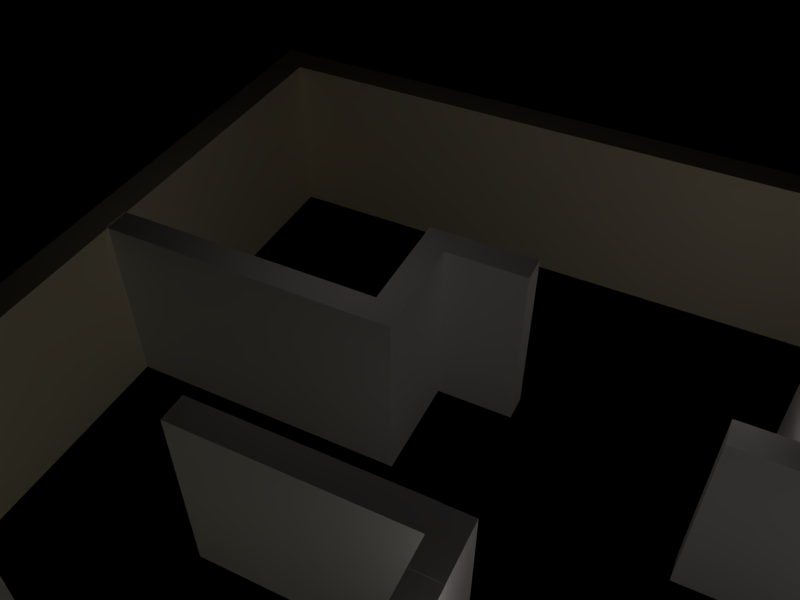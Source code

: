 # Source: boxes.blend  (saved by Blender 2.72.0; exported with 4.5.12 LTS)
import bpy
from mathutils import Matrix  # noqa: F401  (used for matrix-valued properties, if any)

bpy.ops.wm.read_factory_settings(use_empty=True)
scene = bpy.context.scene
scene.name = 'Scene'

# ---- collections
col_collection_2 = bpy.data.collections.new('Collection 2'); scene.collection.children.link(col_collection_2)

# ---- materials (node trees are filled in below, after node groups)
mat_interlocktilesmat_004 = bpy.data.materials.new('InterlockTilesMat.004')
mat_interlocktilesmat_004.alpha_threshold = 0.0
mat_interlocktilesmat_004.use_transparent_shadow = False
mat_interlocktilesmat_004.diffuse_color = (1.0, 0.9163, 0.6905, 1.0)
mat_interlocktilesmat_004.roughness = 0.5
mat_interlocktilesmat_004.specular_intensity = 0.2
mat_interlocktilesmat_004.line_color = (0.0, 0.0, 0.0, 1.0)
mat_interlocktilesmat_003 = bpy.data.materials.new('InterlockTilesMat.003')
mat_interlocktilesmat_003.alpha_threshold = 0.0
mat_interlocktilesmat_003.use_transparent_shadow = False
mat_interlocktilesmat_003.diffuse_color = (0.0, 0.0, 0.0, 1.0)
mat_interlocktilesmat_003.roughness = 0.5
mat_interlocktilesmat_003.specular_intensity = 0.2
mat_interlocktilesmat_003.line_color = (0.0, 0.0, 0.0, 1.0)

# ---- material node trees

# ---- cameras
cam_camera_001 = bpy.data.cameras.new('Camera.001')
cam_camera_001.clip_end = 100.0
cam_camera_001.lens = 35.0
cam_camera_001.sensor_width = 32.0
cam_camera_001.sensor_height = 18.0
cam_camera_001.display_size = 2.0
cam_camera_001.dof.focus_distance = 0.0
cam_camera_001.dof.aperture_fstop = 128.0

# ---- lights
light_lamp_001 = bpy.data.lights.new('Lamp.001', 'SPOT')
light_lamp_001.transmission_factor = 0.0
light_lamp_001.energy = 100.0
light_lamp_001.shadow_buffer_clip_start = 0.5
light_lamp_001.shadow_soft_size = 1.0
light_lamp_001.shadow_maximum_resolution = 0.006
light_lamp_001.use_absolute_resolution = True
light_lamp_001.use_square = True
light_lamp_001.spot_size = 1.396
light_lamp_001.cycles.use_multiple_importance_sampling = False
light_lamp = bpy.data.lights.new('Lamp', 'POINT')
light_lamp.color = (1.0, 1.0, 0.7758)
light_lamp.transmission_factor = 0.0
light_lamp.use_shadow = False
light_lamp.energy = 100.0
light_lamp.shadow_buffer_clip_start = 0.5
light_lamp.shadow_soft_size = 1.0
light_lamp.shadow_maximum_resolution = 0.006
light_lamp.use_absolute_resolution = True
light_lamp.cycles.use_multiple_importance_sampling = False
light_spot = bpy.data.lights.new('Spot', 'POINT')
light_spot.color = (1.0, 0.9167, 0.8691)
light_spot.transmission_factor = 0.0
light_spot.cutoff_distance = 30.0
light_spot.use_shadow = False
light_spot.energy = 100.0
light_spot.shadow_buffer_clip_start = 1.001
light_spot.shadow_soft_size = 1.0
light_spot.shadow_maximum_resolution = 0.006
light_spot.use_absolute_resolution = True
light_spot.cycles.use_multiple_importance_sampling = False
light_spot_001 = bpy.data.lights.new('Spot.001', 'POINT')
light_spot_001.color = (1.0, 0.9167, 0.8691)
light_spot_001.transmission_factor = 0.0
light_spot_001.cutoff_distance = 30.0
light_spot_001.use_shadow = False
light_spot_001.energy = 100.0
light_spot_001.shadow_buffer_clip_start = 1.001
light_spot_001.shadow_soft_size = 1.0
light_spot_001.shadow_maximum_resolution = 0.006
light_spot_001.use_absolute_resolution = True
light_spot_001.cycles.use_multiple_importance_sampling = False
light_spot_002 = bpy.data.lights.new('Spot.002', 'POINT')
light_spot_002.color = (1.0, 0.9167, 0.8691)
light_spot_002.transmission_factor = 0.0
light_spot_002.cutoff_distance = 30.0
light_spot_002.use_shadow = False
light_spot_002.energy = 100.0
light_spot_002.shadow_buffer_clip_start = 1.001
light_spot_002.shadow_soft_size = 1.0
light_spot_002.shadow_maximum_resolution = 0.006
light_spot_002.use_absolute_resolution = True
light_spot_002.cycles.use_multiple_importance_sampling = False
light_spot_003 = bpy.data.lights.new('Spot.003', 'POINT')
light_spot_003.color = (1.0, 0.9167, 0.8691)
light_spot_003.transmission_factor = 0.0
light_spot_003.cutoff_distance = 30.0
light_spot_003.use_shadow = False
light_spot_003.energy = 100.0
light_spot_003.shadow_buffer_clip_start = 1.001
light_spot_003.shadow_soft_size = 1.0
light_spot_003.shadow_maximum_resolution = 0.006
light_spot_003.use_absolute_resolution = True
light_spot_003.cycles.use_multiple_importance_sampling = False
light_lamp_002 = bpy.data.lights.new('Lamp.002', 'POINT')
light_lamp_002.color = (1.0, 1.0, 0.7758)
light_lamp_002.transmission_factor = 0.0
light_lamp_002.use_shadow = False
light_lamp_002.energy = 100.0
light_lamp_002.shadow_buffer_clip_start = 0.5
light_lamp_002.shadow_soft_size = 1.0
light_lamp_002.shadow_maximum_resolution = 0.006
light_lamp_002.use_absolute_resolution = True
light_lamp_002.cycles.use_multiple_importance_sampling = False
light_lamp_003 = bpy.data.lights.new('Lamp.003', 'POINT')
light_lamp_003.color = (1.0, 1.0, 0.7758)
light_lamp_003.transmission_factor = 0.0
light_lamp_003.use_shadow = False
light_lamp_003.energy = 100.0
light_lamp_003.shadow_buffer_clip_start = 0.5
light_lamp_003.shadow_soft_size = 1.0
light_lamp_003.shadow_maximum_resolution = 0.006
light_lamp_003.use_absolute_resolution = True
light_lamp_003.cycles.use_multiple_importance_sampling = False
light_spot_004 = bpy.data.lights.new('Spot.004', 'POINT')
light_spot_004.color = (1.0, 0.9167, 0.8691)
light_spot_004.transmission_factor = 0.0
light_spot_004.cutoff_distance = 30.0
light_spot_004.use_shadow = False
light_spot_004.energy = 100.0
light_spot_004.shadow_buffer_clip_start = 1.001
light_spot_004.shadow_soft_size = 1.0
light_spot_004.shadow_maximum_resolution = 0.006
light_spot_004.use_absolute_resolution = True
light_spot_004.cycles.use_multiple_importance_sampling = False

# ---- meshes
me_plane = bpy.data.meshes.new('Plane')
me_plane.from_pydata([(-1.0, -1.0, 0.0), (1.0, -1.0, 0.0), (-1.0, 1.0, 0.0), (1.0, 1.0, 0.0), (1.0, -1.0, 0.0), (1.0, 1.0, 0.0), (-1.0, 5.0, 0.0), (1.0, 5.0, 0.0), (-1.0, -1.0, 7.0), (1.0, -1.0, 7.0), (-1.0, 1.0, 7.0), (1.0, 1.0, 7.0), (1.0, -1.0, 7.0), (1.0, 1.0, 7.0), (-1.0, 5.0, 7.0), (1.0, 5.0, 7.0)], [], [(0, 2, 3, 1), (3, 5, 4, 1), (2, 6, 7, 3), (8, 9, 11, 10), (11, 9, 12, 13), (10, 11, 15, 14), (3, 7, 15, 11), (6, 2, 10, 14), (7, 6, 14, 15), (1, 4, 12, 9), (5, 3, 11, 13), (4, 5, 13, 12), (0, 1, 9, 8), (2, 0, 8, 10)])
me_plane.use_remesh_preserve_volume = False
me_plane.use_remesh_preserve_attributes = False
me_plane.use_mirror_vertex_groups = False
me_plane.update()
me_plane_008 = bpy.data.meshes.new('Plane.008')
me_plane_008.from_pydata([(-1.0, -1.0, 0.0), (1.0, -1.0, 0.0), (-1.0, 1.0, 0.0), (1.0, 1.0, 0.0), (1.0, -1.0, 0.0), (1.0, 1.0, 0.0), (73.0, -1.0, 0.0), (73.0, 1.0, 0.0), (73.0, -1.0, 0.0), (73.0, 1.0, 0.0), (75.0, -1.0, 0.0), (75.0, 1.0, 0.0), (73.0, -73.0, 0.0), (75.0, -73.0, 0.0), (73.0, -73.0, 0.0), (75.0, -73.0, 0.0), (73.0, -75.0, 0.0), (75.0, -75.0, 0.0), (1.0, -73.0, 0.0), (1.0, -75.0, 0.0), (-1.0, -73.0, 0.0), (-1.0, -75.0, 0.0), (1.0, -1.0, 7.0), (-1.0, -1.0, 7.0), (-1.0, 1.0, 7.0), (1.0, 1.0, 7.0), (1.0, -1.0, 7.0), (1.0, 1.0, 7.0), (73.0, -1.0, 7.0), (73.0, 1.0, 7.0), (73.0, -1.0, 7.0), (73.0, 1.0, 7.0), (75.0, -1.0, 7.0), (75.0, 1.0, 7.0), (73.0, -73.0, 7.0), (75.0, -73.0, 7.0), (73.0, -73.0, 7.0), (75.0, -73.0, 7.0), (73.0, -75.0, 7.0), (75.0, -75.0, 7.0), (1.0, -73.0, 7.0), (1.0, -75.0, 7.0), (-1.0, -73.0, 7.0), (-1.0, -75.0, 7.0)], [], [(0, 2, 3, 1), (3, 5, 4, 1), (5, 7, 6, 4), (7, 9, 8, 6), (9, 11, 10, 8), (10, 13, 12, 8), (13, 15, 14, 12), (15, 17, 16, 14), (16, 19, 18, 14), (19, 21, 20, 18), (23, 22, 25, 24), (20, 2, 3, 18), (25, 22, 26, 27), (27, 26, 28, 29), (29, 28, 30, 31), (31, 30, 32, 33), (32, 30, 34, 35), (35, 34, 36, 37), (37, 36, 38, 39), (38, 36, 40, 41), (41, 40, 42, 43), (42, 40, 25, 24), (2, 20, 42, 24), (0, 1, 22, 23), (6, 8, 30, 28), (17, 15, 37, 39), (12, 14, 36, 34), (7, 5, 27, 29), (20, 21, 43, 42), (1, 4, 26, 22), (13, 10, 32, 35), (19, 16, 38, 41), (18, 3, 25, 40), (10, 11, 33, 32), (2, 0, 23, 24), (9, 7, 29, 31), (16, 17, 39, 38), (4, 6, 28, 26), (15, 13, 35, 37), (21, 19, 41, 43), (8, 12, 34, 30), (14, 18, 40, 36), (5, 3, 25, 27), (11, 9, 31, 33)])
_ca = me_plane_008.color_attributes.new('Col', 'BYTE_COLOR', 'CORNER')
_ca.data.foreach_set('color', [1.0, 1.0, 1.0, 1.0, 1.0, 1.0, 1.0, 1.0, 1.0, 1.0, 1.0, 1.0, 1.0, 1.0, 1.0, 1.0, 1.0, 1.0, 1.0, 1.0, 1.0, 1.0, 1.0, 1.0, 1.0, 1.0, 1.0, 1.0, 1.0, 1.0, 1.0, 1.0, 1.0, 1.0, 1.0, 1.0, 1.0, 1.0, 1.0, 1.0, 1.0, 1.0, 1.0, 1.0, 1.0, 1.0, 1.0, 1.0, 1.0, 1.0, 1.0, 1.0, 1.0, 1.0, 1.0, 1.0, 1.0, 1.0, 1.0, 1.0, 1.0, 1.0, 1.0, 1.0, 1.0, 1.0, 1.0, 1.0, 1.0, 1.0, 1.0, 1.0, 1.0, 1.0, 1.0, 1.0, 1.0, 1.0, 1.0, 1.0, 1.0, 1.0, 1.0, 1.0, 1.0, 1.0, 1.0, 1.0, 1.0, 1.0, 1.0, 1.0, 1.0, 1.0, 1.0, 1.0, 1.0, 1.0, 1.0, 1.0, 1.0, 1.0, 1.0, 1.0, 1.0, 1.0, 1.0, 1.0, 1.0, 1.0, 1.0, 1.0, 1.0, 1.0, 1.0, 1.0, 1.0, 1.0, 1.0, 1.0, 1.0, 1.0, 1.0, 1.0, 1.0, 1.0, 1.0, 1.0, 1.0, 1.0, 1.0, 1.0, 1.0, 1.0, 1.0, 1.0, 1.0, 1.0, 1.0, 1.0, 1.0, 1.0, 1.0, 1.0, 1.0, 1.0, 1.0, 1.0, 1.0, 1.0, 1.0, 1.0, 1.0, 1.0, 1.0, 1.0, 1.0, 1.0, 1.0, 1.0, 1.0, 1.0, 1.0, 1.0, 1.0, 1.0, 1.0, 1.0, 1.0, 1.0, 1.0, 1.0, 1.0, 1.0, 1.0, 1.0, 1.0, 1.0, 1.0, 1.0, 1.0, 1.0, 1.0, 1.0, 1.0, 1.0, 1.0, 1.0, 1.0, 1.0, 1.0, 1.0, 1.0, 1.0, 1.0, 1.0, 1.0, 1.0, 1.0, 1.0, 1.0, 1.0, 1.0, 1.0, 1.0, 1.0, 1.0, 1.0, 1.0, 1.0, 1.0, 1.0, 1.0, 1.0, 1.0, 1.0, 1.0, 1.0, 1.0, 1.0, 1.0, 1.0, 1.0, 1.0, 1.0, 1.0, 1.0, 1.0, 1.0, 1.0, 1.0, 1.0, 1.0, 1.0, 1.0, 1.0, 1.0, 1.0, 1.0, 1.0, 1.0, 1.0, 1.0, 1.0, 1.0, 1.0, 1.0, 1.0, 1.0, 1.0, 1.0, 1.0, 1.0, 1.0, 1.0, 1.0, 1.0, 1.0, 1.0, 1.0, 1.0, 1.0, 1.0, 1.0, 1.0, 1.0, 1.0, 1.0, 1.0, 1.0, 1.0, 1.0, 1.0, 1.0, 1.0, 1.0, 1.0, 1.0, 1.0, 1.0, 1.0, 1.0, 1.0, 1.0, 1.0, 1.0, 1.0, 1.0, 1.0, 1.0, 1.0, 1.0, 1.0, 1.0, 1.0, 1.0, 1.0, 1.0, 1.0, 1.0, 1.0, 1.0, 1.0, 1.0, 1.0, 1.0, 1.0, 1.0, 1.0, 1.0, 1.0, 1.0, 1.0, 1.0, 1.0, 1.0, 1.0, 1.0, 1.0, 1.0, 1.0, 1.0, 1.0, 1.0, 1.0, 1.0, 1.0, 1.0, 1.0, 1.0, 1.0, 1.0, 1.0, 1.0, 1.0, 1.0, 1.0, 1.0, 1.0, 1.0, 1.0, 1.0, 1.0, 1.0, 1.0, 1.0, 1.0, 1.0, 1.0, 1.0, 1.0, 1.0, 1.0, 1.0, 1.0, 1.0, 1.0, 1.0, 1.0, 1.0, 1.0, 1.0, 1.0, 1.0, 1.0, 1.0, 1.0, 1.0, 1.0, 1.0, 1.0, 1.0, 1.0, 1.0, 1.0, 1.0, 1.0, 1.0, 1.0, 1.0, 1.0, 1.0, 1.0, 1.0, 1.0, 1.0, 1.0, 1.0, 1.0, 1.0, 1.0, 1.0, 1.0, 1.0, 1.0, 1.0, 1.0, 1.0, 1.0, 1.0, 1.0, 1.0, 1.0, 1.0, 1.0, 1.0, 1.0, 1.0, 1.0, 1.0, 1.0, 1.0, 1.0, 1.0, 1.0, 1.0, 1.0, 1.0, 1.0, 1.0, 1.0, 1.0, 1.0, 1.0, 1.0, 1.0, 1.0, 1.0, 1.0, 1.0, 1.0, 1.0, 1.0, 1.0, 1.0, 1.0, 1.0, 1.0, 1.0, 1.0, 1.0, 1.0, 1.0, 1.0, 1.0, 1.0, 1.0, 1.0, 1.0, 1.0, 1.0, 1.0, 1.0, 1.0, 1.0, 1.0, 1.0, 1.0, 1.0, 1.0, 1.0, 1.0, 1.0, 1.0, 1.0, 1.0, 1.0, 1.0, 1.0, 1.0, 1.0, 1.0, 1.0, 1.0, 1.0, 1.0, 1.0, 1.0, 1.0, 1.0, 1.0, 1.0, 1.0, 1.0, 1.0, 1.0, 1.0, 1.0, 1.0, 1.0, 1.0, 1.0, 1.0, 1.0, 1.0, 1.0, 1.0, 1.0, 1.0, 1.0, 1.0, 1.0, 1.0, 1.0, 1.0, 1.0, 1.0, 1.0, 1.0, 1.0, 1.0, 1.0, 1.0, 1.0, 1.0, 1.0, 1.0, 1.0, 1.0, 1.0, 1.0, 1.0, 1.0, 1.0, 1.0, 1.0, 1.0, 1.0, 1.0, 1.0, 1.0, 1.0, 1.0, 1.0, 1.0, 1.0, 1.0, 1.0, 1.0, 1.0, 1.0, 1.0, 1.0, 1.0, 1.0, 1.0, 1.0, 1.0, 1.0, 1.0, 1.0, 1.0, 1.0, 1.0, 1.0, 1.0, 1.0, 1.0, 1.0, 1.0, 1.0, 1.0, 1.0, 1.0, 1.0, 1.0, 1.0, 1.0, 1.0, 1.0, 1.0, 1.0, 1.0, 1.0, 1.0, 1.0, 1.0, 1.0, 1.0, 1.0, 1.0, 1.0, 1.0, 1.0, 1.0, 1.0, 1.0, 1.0, 1.0, 1.0, 1.0, 1.0, 1.0, 1.0, 1.0, 1.0, 1.0, 1.0, 1.0, 1.0, 1.0, 1.0, 1.0, 1.0, 1.0, 1.0, 1.0, 1.0, 1.0, 1.0, 1.0, 1.0, 1.0, 1.0, 1.0, 1.0, 1.0, 1.0, 1.0, 1.0, 1.0, 1.0, 1.0, 1.0, 1.0, 1.0, 1.0, 1.0, 1.0, 1.0, 1.0, 1.0, 1.0, 1.0, 1.0, 1.0, 1.0, 1.0, 1.0, 1.0, 1.0, 1.0, 1.0, 1.0, 1.0, 1.0, 1.0, 1.0, 1.0, 1.0, 1.0, 1.0, 1.0, 1.0, 1.0, 1.0, 1.0, 1.0, 1.0, 1.0, 1.0, 1.0, 1.0, 1.0, 1.0, 1.0, 1.0, 1.0, 1.0, 1.0, 1.0, 1.0, 1.0, 1.0, 1.0, 1.0, 1.0, 1.0, 1.0, 1.0, 1.0, 1.0, 1.0, 1.0, 1.0, 1.0, 1.0, 1.0, 1.0, 1.0, 1.0, 1.0, 1.0, 1.0, 1.0, 1.0, 1.0, 1.0, 1.0, 1.0, 1.0, 1.0, 1.0, 1.0])
me_plane_008.materials.append(mat_interlocktilesmat_004)
me_plane_008.use_remesh_preserve_volume = False
me_plane_008.use_remesh_preserve_attributes = False
me_plane_008.use_mirror_vertex_groups = False
me_plane_008.use_paint_bone_selection = False
me_plane_008.use_paint_mask = True
me_plane_008.update()
me_plane_003 = bpy.data.meshes.new('Plane.003')
me_plane_003.from_pydata([(-1.0, -1.0, 0.0), (1.0, -1.0, 0.0), (-1.0, 1.0, 0.0), (1.0, 1.0, 0.0), (1.0, -1.0, 0.0), (1.0, 1.0, 0.0), (1.0, -1.0, 0.0), (1.0, 1.0, 0.0)], [], [(0, 1, 3, 2), (3, 1, 4, 5), (1, 3, 7, 6)])
me_plane_003.materials.append(mat_interlocktilesmat_003)
me_plane_003.use_remesh_preserve_volume = False
me_plane_003.use_remesh_preserve_attributes = False
me_plane_003.use_mirror_vertex_groups = False
me_plane_003.update()
me_plane_001 = bpy.data.meshes.new('Plane.001')
me_plane_001.from_pydata([(-1.0, -1.0, 0.0), (1.0, -1.0, 0.0), (-1.0, 1.0, 0.0), (1.0, 1.0, 0.0), (-1.0, -19.0, 0.0), (1.0, -19.0, 0.0), (-1.0, -19.0, 0.0), (1.0, -19.0, 0.0), (-1.0, -21.0, 0.0), (1.0, -21.0, 0.0), (9.0, -19.0, 0.0), (9.0, -21.0, 0.0), (-1.0, -1.0, 7.0), (1.0, -1.0, 7.0), (-1.0, 1.0, 7.0), (1.0, 1.0, 7.0), (-1.0, -19.0, 7.0), (1.0, -19.0, 7.0), (-1.0, -19.0, 7.0), (1.0, -19.0, 7.0), (-1.0, -21.0, 7.0), (1.0, -21.0, 7.0), (9.0, -19.0, 7.0), (9.0, -21.0, 7.0)], [], [(0, 2, 3, 1), (1, 5, 4, 0), (5, 7, 6, 4), (7, 9, 8, 6), (7, 10, 11, 9), (12, 13, 15, 14), (13, 12, 16, 17), (17, 16, 18, 19), (19, 18, 20, 21), (19, 21, 23, 22), (9, 11, 23, 21), (10, 7, 19, 22), (11, 10, 22, 23), (6, 8, 20, 18), (8, 9, 21, 20), (4, 6, 18, 16), (7, 5, 17, 19), (0, 4, 16, 12), (5, 1, 13, 17), (3, 2, 14, 15), (1, 3, 15, 13), (2, 0, 12, 14)])
me_plane_001.use_remesh_preserve_volume = False
me_plane_001.use_remesh_preserve_attributes = False
me_plane_001.use_mirror_vertex_groups = False
me_plane_001.update()
me_plane_004 = bpy.data.meshes.new('Plane.004')
me_plane_004.from_pydata([(-1.0, -1.0, 0.0), (1.0, -1.0, 0.0), (-1.0, 1.0, 0.0), (1.0, 1.0, 0.0), (-1.0, -13.0, 0.0), (1.0, -13.0, 0.0), (-1.0, -15.0, 0.0), (1.0, -15.0, 0.0), (-1.0, -15.0, 0.0), (1.0, -15.0, 0.0), (1.0, -13.0, 0.0), (1.0, -15.0, 0.0), (-1.0, -1.0, 7.0), (1.0, -1.0, 7.0), (-1.0, 1.0, 7.0), (1.0, 1.0, 7.0), (-1.0, -13.0, 7.0), (1.0, -13.0, 7.0), (-1.0, -15.0, 7.0), (1.0, -15.0, 7.0), (-1.0, -15.0, 7.0), (1.0, -15.0, 7.0), (1.0, -13.0, 7.0), (1.0, -15.0, 7.0)], [], [(0, 2, 3, 1), (1, 5, 4, 0), (5, 7, 6, 4), (7, 9, 8, 6), (5, 10, 11, 7), (12, 13, 15, 14), (13, 12, 16, 17), (17, 16, 18, 19), (19, 18, 20, 21), (17, 19, 23, 22), (7, 11, 23, 19), (10, 5, 17, 22), (11, 10, 22, 23), (6, 8, 20, 18), (9, 7, 19, 21), (8, 9, 21, 20), (4, 6, 18, 16), (0, 4, 16, 12), (5, 1, 13, 17), (3, 2, 14, 15), (1, 3, 15, 13), (2, 0, 12, 14)])
me_plane_004.use_remesh_preserve_volume = False
me_plane_004.use_remesh_preserve_attributes = False
me_plane_004.use_mirror_vertex_groups = False
me_plane_004.update()
me_plane_006 = bpy.data.meshes.new('Plane.006')
me_plane_006.from_pydata([(-1.0, -1.0, 0.0), (1.0, -1.0, 0.0), (-1.0, 1.0, 0.0), (1.0, 1.0, 0.0), (-13.0, -1.0, 0.0), (-13.0, 1.0, 0.0), (-15.0, -1.0, 0.0), (-15.0, 1.0, 0.0), (-15.0, -1.0, 0.0), (-15.0, 1.0, 0.0), (-13.0, 1.0, 0.0), (-15.0, 1.0, 0.0), (-13.0, 11.0, 0.0), (-15.0, 11.0, 0.0), (-13.0, 11.0, 0.0), (-15.0, 11.0, 0.0), (-1.0, -1.0, 7.0), (1.0, -1.0, 7.0), (-1.0, 1.0, 7.0), (1.0, 1.0, 7.0), (-13.0, -1.0, 7.0), (-13.0, 1.0, 7.0), (-15.0, -1.0, 7.0), (-15.0, 1.0, 7.0), (-15.0, -1.0, 7.0), (-15.0, 1.0, 7.0), (-13.0, 1.0, 7.0), (-15.0, 1.0, 7.0), (-13.0, 11.0, 7.0), (-15.0, 11.0, 7.0), (-13.0, 11.0, 7.0), (-15.0, 11.0, 7.0)], [], [(0, 2, 3, 1), (0, 4, 5, 2), (4, 6, 7, 5), (6, 8, 9, 7), (7, 11, 10, 5), (11, 13, 12, 10), (13, 15, 14, 12), (16, 17, 19, 18), (16, 18, 21, 20), (20, 21, 23, 22), (22, 23, 25, 24), (23, 21, 26, 27), (27, 26, 28, 29), (29, 28, 30, 31), (6, 4, 20, 22), (14, 15, 31, 30), (2, 5, 21, 18), (13, 11, 27, 29), (5, 10, 26, 21), (1, 3, 19, 17), (8, 6, 22, 24), (15, 13, 29, 31), (10, 12, 28, 26), (4, 0, 16, 20), (3, 2, 18, 19), (11, 7, 23, 27), (0, 1, 17, 16), (7, 9, 25, 23), (9, 8, 24, 25), (12, 14, 30, 28)])
me_plane_006.use_remesh_preserve_volume = False
me_plane_006.use_remesh_preserve_attributes = False
me_plane_006.use_mirror_vertex_groups = False
me_plane_006.update()
me_plane_007 = bpy.data.meshes.new('Plane.007')
me_plane_007.from_pydata([(-1.0, -1.0, 0.0), (1.0, -1.0, 0.0), (-1.0, 1.0, 0.0), (1.0, 1.0, 0.0), (-1.0, -7.0, 0.0), (1.0, -7.0, 0.0), (-1.0, -9.0, 0.0), (1.0, -9.0, 0.0), (7.0, -7.0, 0.0), (7.0, -9.0, 0.0), (-1.0, -1.0, 7.0), (1.0, -1.0, 7.0), (-1.0, 1.0, 7.0), (1.0, 1.0, 7.0), (-1.0, -7.0, 7.0), (1.0, -7.0, 7.0), (-1.0, -9.0, 7.0), (1.0, -9.0, 7.0), (7.0, -7.0, 7.0), (7.0, -9.0, 7.0)], [], [(0, 2, 3, 1), (1, 5, 4, 0), (5, 7, 6, 4), (5, 8, 9, 7), (10, 11, 13, 12), (11, 10, 14, 15), (15, 14, 16, 17), (15, 17, 19, 18), (7, 9, 19, 17), (8, 5, 15, 18), (9, 8, 18, 19), (4, 6, 16, 14), (6, 7, 17, 16), (0, 4, 14, 10), (5, 1, 11, 15), (3, 2, 12, 13), (1, 3, 13, 11), (2, 0, 10, 12)])
me_plane_007.use_remesh_preserve_volume = False
me_plane_007.use_remesh_preserve_attributes = False
me_plane_007.use_mirror_vertex_groups = False
me_plane_007.update()
me_plane_011 = bpy.data.meshes.new('Plane.011')
me_plane_011.from_pydata([(-1.0, -1.0, 0.0), (1.0, -1.0, 0.0), (-1.0, 1.0, 0.0), (1.0, 1.0, 0.0), (-1.0, -13.0, 0.0), (1.0, -13.0, 0.0), (-1.0, -1.0, 7.0), (1.0, -1.0, 7.0), (-1.0, 1.0, 7.0), (1.0, 1.0, 7.0), (-1.0, -13.0, 7.0), (1.0, -13.0, 7.0)], [], [(0, 2, 3, 1), (1, 5, 4, 0), (6, 7, 9, 8), (7, 6, 10, 11), (0, 4, 10, 6), (5, 1, 7, 11), (4, 5, 11, 10), (3, 2, 8, 9), (1, 3, 9, 7), (2, 0, 6, 8)])
me_plane_011.use_remesh_preserve_volume = False
me_plane_011.use_remesh_preserve_attributes = False
me_plane_011.use_mirror_vertex_groups = False
me_plane_011.update()
me_plane_013 = bpy.data.meshes.new('Plane.013')
me_plane_013.from_pydata([(-1.0, -1.0, 0.0), (1.0, -1.0, 0.0), (-1.0, 1.0, 0.0), (1.0, 1.0, 0.0), (-5.0, -1.0, 0.0), (-5.0, 1.0, 0.0), (-1.0, -1.0, 7.0), (1.0, -1.0, 7.0), (-1.0, 1.0, 7.0), (1.0, 1.0, 7.0), (-5.0, -1.0, 7.0), (-5.0, 1.0, 7.0)], [], [(0, 2, 3, 1), (0, 4, 5, 2), (6, 7, 9, 8), (6, 8, 11, 10), (2, 5, 11, 8), (4, 0, 6, 10), (5, 4, 10, 11), (3, 2, 8, 9), (1, 3, 9, 7), (0, 1, 7, 6)])
me_plane_013.use_remesh_preserve_volume = False
me_plane_013.use_remesh_preserve_attributes = False
me_plane_013.use_mirror_vertex_groups = False
me_plane_013.update()
me_plane_014 = bpy.data.meshes.new('Plane.014')
me_plane_014.from_pydata([(-1.0, -1.0, 0.0), (1.0, -1.0, 0.0), (-1.0, 1.0, 0.0), (1.0, 1.0, 0.0)], [], [(0, 1, 3, 2)])
me_plane_014.use_remesh_preserve_volume = False
me_plane_014.use_remesh_preserve_attributes = False
me_plane_014.use_mirror_vertex_groups = False
me_plane_014.update()
me_plane_016 = bpy.data.meshes.new('Plane.016')
me_plane_016.from_pydata([(-1.0, -1.0, 0.0), (1.0, -1.0, 0.0), (-1.0, 1.0, 0.0), (1.0, 1.0, 0.0), (-1.0, 5.0, 0.0), (1.0, 5.0, 0.0), (-1.0, -1.0, 7.0), (1.0, -1.0, 7.0), (-1.0, 1.0, 7.0), (1.0, 1.0, 7.0), (-1.0, 5.0, 7.0), (1.0, 5.0, 7.0)], [], [(0, 2, 3, 1), (2, 4, 5, 3), (6, 7, 9, 8), (8, 9, 11, 10), (3, 5, 11, 9), (4, 2, 8, 10), (5, 4, 10, 11), (1, 3, 9, 7), (0, 1, 7, 6), (2, 0, 6, 8)])
me_plane_016.use_remesh_preserve_volume = False
me_plane_016.use_remesh_preserve_attributes = False
me_plane_016.use_mirror_vertex_groups = False
me_plane_016.update()
me_plane_017 = bpy.data.meshes.new('Plane.017')
me_plane_017.from_pydata([(-1.0, -1.0, 0.0), (1.0, -1.0, 0.0), (-1.0, 1.0, 0.0), (1.0, 1.0, 0.0), (-1.0, 5.0, 0.0), (1.0, 5.0, 0.0), (-1.0, -1.0, 7.0), (1.0, -1.0, 7.0), (-1.0, 1.0, 7.0), (1.0, 1.0, 7.0), (-1.0, 5.0, 7.0), (1.0, 5.0, 7.0), (1.0, -1.0, 0.0), (1.0, 1.0, 0.0), (1.0, -1.0, 0.0), (1.0, 1.0, 0.0)], [], [(0, 2, 3, 1), (2, 4, 5, 3), (6, 7, 9, 8), (8, 9, 11, 10), (3, 5, 11, 9), (4, 2, 8, 10), (5, 4, 10, 11), (1, 3, 9, 7), (0, 1, 7, 6), (2, 0, 6, 8), (3, 1, 12, 13), (13, 12, 14, 15)])
me_plane_017.use_remesh_preserve_volume = False
me_plane_017.use_remesh_preserve_attributes = False
me_plane_017.use_mirror_vertex_groups = False
me_plane_017.update()
me_plane_018 = bpy.data.meshes.new('Plane.018')
me_plane_018.from_pydata([(-1.0, -1.0, 0.0), (1.0, -1.0, 0.0), (-1.0, 1.0, 0.0), (1.0, 1.0, 0.0), (-1.0, 5.0, 0.0), (1.0, 5.0, 0.0), (-1.0, -1.0, 7.0), (1.0, -1.0, 7.0), (-1.0, 1.0, 7.0), (1.0, 1.0, 7.0), (-1.0, 5.0, 7.0), (1.0, 5.0, 7.0)], [], [(0, 2, 3, 1), (2, 4, 5, 3), (6, 7, 9, 8), (8, 9, 11, 10), (3, 5, 11, 9), (4, 2, 8, 10), (5, 4, 10, 11), (1, 3, 9, 7), (0, 1, 7, 6), (2, 0, 6, 8)])
me_plane_018.use_remesh_preserve_volume = False
me_plane_018.use_remesh_preserve_attributes = False
me_plane_018.use_mirror_vertex_groups = False
me_plane_018.update()
me_plane_019 = bpy.data.meshes.new('Plane.019')
me_plane_019.from_pydata([(-1.0, -1.0, 0.0), (1.0, -1.0, 0.0), (-1.0, 1.0, 0.0), (1.0, 1.0, 0.0), (-1.0, -13.0, 0.0), (1.0, -13.0, 0.0), (-1.0, -1.0, 7.0), (1.0, -1.0, 7.0), (-1.0, 1.0, 7.0), (1.0, 1.0, 7.0), (-1.0, -13.0, 7.0), (1.0, -13.0, 7.0)], [], [(0, 2, 3, 1), (1, 5, 4, 0), (6, 7, 9, 8), (7, 6, 10, 11), (0, 4, 10, 6), (5, 1, 7, 11), (4, 5, 11, 10), (3, 2, 8, 9), (1, 3, 9, 7), (2, 0, 6, 8)])
me_plane_019.use_remesh_preserve_volume = False
me_plane_019.use_remesh_preserve_attributes = False
me_plane_019.use_mirror_vertex_groups = False
me_plane_019.update()
me_plane_020 = bpy.data.meshes.new('Plane.020')
me_plane_020.from_pydata([(-1.0, -1.0, 0.0), (1.0, -1.0, 0.0), (-1.0, 1.0, 0.0), (1.0, 1.0, 0.0), (-1.0, 5.0, 0.0), (1.0, 5.0, 0.0), (-1.0, -1.0, 7.0), (1.0, -1.0, 7.0), (-1.0, 1.0, 7.0), (1.0, 1.0, 7.0), (-1.0, 5.0, 7.0), (1.0, 5.0, 7.0)], [], [(0, 2, 3, 1), (2, 4, 5, 3), (6, 7, 9, 8), (8, 9, 11, 10), (3, 5, 11, 9), (4, 2, 8, 10), (5, 4, 10, 11), (1, 3, 9, 7), (0, 1, 7, 6), (2, 0, 6, 8)])
me_plane_020.use_remesh_preserve_volume = False
me_plane_020.use_remesh_preserve_attributes = False
me_plane_020.use_mirror_vertex_groups = False
me_plane_020.update()
me_plane_021 = bpy.data.meshes.new('Plane.021')
me_plane_021.from_pydata([(-1.0, -1.0, 0.0), (1.0, -1.0, 0.0), (-1.0, 1.0, 0.0), (1.0, 1.0, 0.0), (-1.0, -1.0, 0.0), (1.0, -1.0, 0.0), (-1.0, 1.0, 0.0), (1.0, 1.0, 0.0), (-1.0, -1.0, 7.0), (1.0, -1.0, 7.0), (-1.0, 1.0, 7.0), (1.0, 1.0, 7.0)], [], [(0, 2, 3, 1), (7, 6, 10, 11), (3, 2, 6, 7), (1, 3, 7, 5), (0, 1, 5, 4), (2, 0, 4, 6), (8, 9, 11, 10), (5, 7, 11, 9), (4, 5, 9, 8), (6, 4, 8, 10)])
me_plane_021.use_remesh_preserve_volume = False
me_plane_021.use_remesh_preserve_attributes = False
me_plane_021.use_mirror_vertex_groups = False
me_plane_021.update()
me_plane_023 = bpy.data.meshes.new('Plane.023')
me_plane_023.from_pydata([(-1.0, -1.0, 0.0), (1.0, -1.0, 0.0), (-1.0, 1.0, 0.0), (1.0, 1.0, 0.0), (3.0, -1.0, 0.0), (3.0, 1.0, 0.0), (3.0, -1.0, 0.0), (3.0, 1.0, 0.0), (-1.0, -1.0, 7.0), (1.0, -1.0, 7.0), (-1.0, 1.0, 7.0), (1.0, 1.0, 7.0), (3.0, -1.0, 7.0), (3.0, 1.0, 7.0), (3.0, -1.0, 7.0), (3.0, 1.0, 7.0)], [], [(0, 2, 3, 1), (3, 5, 4, 1), (5, 7, 6, 4), (8, 9, 11, 10), (11, 9, 12, 13), (13, 12, 14, 15), (4, 6, 14, 12), (7, 5, 13, 15), (6, 7, 15, 14), (1, 4, 12, 9), (5, 3, 11, 13), (3, 2, 10, 11), (0, 1, 9, 8), (2, 0, 8, 10)])
me_plane_023.use_remesh_preserve_volume = False
me_plane_023.use_remesh_preserve_attributes = False
me_plane_023.use_mirror_vertex_groups = False
me_plane_023.update()
me_plane_024 = bpy.data.meshes.new('Plane.024')
me_plane_024.from_pydata([(-1.0, -1.0, 0.0), (1.0, -1.0, 0.0), (-1.0, 1.0, 0.0), (1.0, 1.0, 0.0), (-1.0, 19.0, 0.0), (1.0, 19.0, 0.0), (-1.0, -1.0, 7.0), (1.0, -1.0, 7.0), (-1.0, 1.0, 7.0), (1.0, 1.0, 7.0), (-1.0, 19.0, 7.0), (1.0, 19.0, 7.0)], [], [(0, 2, 3, 1), (2, 4, 5, 3), (6, 7, 9, 8), (8, 9, 11, 10), (3, 5, 11, 9), (4, 2, 8, 10), (5, 4, 10, 11), (1, 3, 9, 7), (0, 1, 7, 6), (2, 0, 6, 8)])
me_plane_024.use_remesh_preserve_volume = False
me_plane_024.use_remesh_preserve_attributes = False
me_plane_024.use_mirror_vertex_groups = False
me_plane_024.update()
me_plane_025 = bpy.data.meshes.new('Plane.025')
me_plane_025.from_pydata([(-1.0, -1.0, 0.0), (1.0, -1.0, 0.0), (-1.0, 1.0, 0.0), (1.0, 1.0, 0.0), (17.0, -1.0, 0.0), (17.0, 1.0, 0.0), (-1.0, -1.0, 7.0), (1.0, -1.0, 7.0), (-1.0, 1.0, 7.0), (1.0, 1.0, 7.0), (17.0, -1.0, 7.0), (17.0, 1.0, 7.0)], [], [(0, 2, 3, 1), (3, 5, 4, 1), (6, 7, 9, 8), (9, 7, 10, 11), (1, 4, 10, 7), (5, 3, 9, 11), (4, 5, 11, 10), (3, 2, 8, 9), (0, 1, 7, 6), (2, 0, 6, 8)])
me_plane_025.use_remesh_preserve_volume = False
me_plane_025.use_remesh_preserve_attributes = False
me_plane_025.use_mirror_vertex_groups = False
me_plane_025.update()
me_plane_026 = bpy.data.meshes.new('Plane.026')
me_plane_026.from_pydata([(-1.0, -1.0, 0.0), (1.0, -1.0, 0.0), (-1.0, 1.0, 0.0), (1.0, 1.0, 0.0), (-1.0, -7.0, 0.0), (1.0, -7.0, 0.0), (-1.0, -1.0, 0.0), (1.0, -1.0, 0.0), (-1.0, 1.0, 0.0), (1.0, 1.0, 0.0), (-1.0, -7.0, 0.0), (1.0, -7.0, 0.0), (-1.0, -1.0, 7.0), (1.0, -1.0, 7.0), (-1.0, 1.0, 7.0), (1.0, 1.0, 7.0), (-1.0, -7.0, 7.0), (1.0, -7.0, 7.0)], [], [(0, 2, 3, 1), (1, 5, 4, 0), (11, 7, 13, 17), (6, 10, 16, 12), (0, 4, 10, 6), (5, 1, 7, 11), (4, 5, 11, 10), (3, 2, 8, 9), (1, 3, 9, 7), (2, 0, 6, 8), (12, 13, 15, 14), (13, 12, 16, 17), (10, 11, 17, 16), (9, 8, 14, 15), (7, 9, 15, 13), (8, 6, 12, 14)])
me_plane_026.use_remesh_preserve_volume = False
me_plane_026.use_remesh_preserve_attributes = False
me_plane_026.use_mirror_vertex_groups = False
me_plane_026.update()
me_plane_027 = bpy.data.meshes.new('Plane.027')
me_plane_027.from_pydata([(-1.0, -1.0, 0.0), (1.0, -1.0, 0.0), (-1.0, 1.0, 0.0), (1.0, 1.0, 0.0), (-1.0, -15.0, 0.0), (1.0, -15.0, 0.0), (-1.0, -1.0, 7.0), (1.0, -1.0, 7.0), (-1.0, 1.0, 7.0), (1.0, 1.0, 7.0), (-1.0, -15.0, 7.0), (1.0, -15.0, 7.0)], [], [(0, 2, 3, 1), (1, 5, 4, 0), (6, 7, 9, 8), (7, 6, 10, 11), (0, 4, 10, 6), (5, 1, 7, 11), (4, 5, 11, 10), (3, 2, 8, 9), (1, 3, 9, 7), (2, 0, 6, 8)])
me_plane_027.use_remesh_preserve_volume = False
me_plane_027.use_remesh_preserve_attributes = False
me_plane_027.use_mirror_vertex_groups = False
me_plane_027.update()
me_plane_029 = bpy.data.meshes.new('Plane.029')
me_plane_029.from_pydata([(-1.0, -1.0, 0.0), (1.0, -1.0, 0.0), (-1.0, 1.0, 0.0), (1.0, 1.0, 0.0), (11.0, -1.0, 0.0), (11.0, 1.0, 0.0), (-1.0, -1.0, 7.0), (1.0, -1.0, 7.0), (-1.0, 1.0, 7.0), (1.0, 1.0, 7.0), (11.0, -1.0, 7.0), (11.0, 1.0, 7.0)], [], [(0, 2, 3, 1), (3, 5, 4, 1), (6, 7, 9, 8), (9, 7, 10, 11), (1, 4, 10, 7), (5, 3, 9, 11), (4, 5, 11, 10), (3, 2, 8, 9), (0, 1, 7, 6), (2, 0, 6, 8)])
me_plane_029.use_remesh_preserve_volume = False
me_plane_029.use_remesh_preserve_attributes = False
me_plane_029.use_mirror_vertex_groups = False
me_plane_029.update()
me_plane_030 = bpy.data.meshes.new('Plane.030')
me_plane_030.from_pydata([(-1.0, -1.0, 0.0), (1.0, -1.0, 0.0), (-1.0, 1.0, 0.0), (1.0, 1.0, 0.0), (-1.0, 13.0, 0.0), (1.0, 13.0, 0.0), (-1.0, 13.0, 0.0), (1.0, 13.0, 0.0), (-1.0, -1.0, 7.0), (1.0, -1.0, 7.0), (-1.0, 1.0, 7.0), (1.0, 1.0, 7.0), (-1.0, 13.0, 7.0), (1.0, 13.0, 7.0), (-1.0, 13.0, 7.0), (1.0, 13.0, 7.0)], [], [(0, 2, 3, 1), (2, 4, 5, 3), (4, 6, 7, 5), (8, 9, 11, 10), (10, 11, 13, 12), (12, 13, 15, 14), (5, 7, 15, 13), (6, 4, 12, 14), (7, 6, 14, 15), (3, 5, 13, 11), (4, 2, 10, 12), (1, 3, 11, 9), (0, 1, 9, 8), (2, 0, 8, 10)])
me_plane_030.use_remesh_preserve_volume = False
me_plane_030.use_remesh_preserve_attributes = False
me_plane_030.use_mirror_vertex_groups = False
me_plane_030.update()
me_plane_032 = bpy.data.meshes.new('Plane.032')
me_plane_032.from_pydata([(-1.0, -1.0, 0.0), (1.0, -1.0, 0.0), (-1.0, 1.0, 0.0), (1.0, 1.0, 0.0), (-1.0, 5.0, 0.0), (1.0, 5.0, 0.0), (-1.0, -1.0, 7.0), (1.0, -1.0, 7.0), (-1.0, 1.0, 7.0), (1.0, 1.0, 7.0), (-1.0, 5.0, 7.0), (1.0, 5.0, 7.0)], [], [(0, 2, 3, 1), (2, 4, 5, 3), (6, 7, 9, 8), (8, 9, 11, 10), (3, 5, 11, 9), (4, 2, 8, 10), (5, 4, 10, 11), (1, 3, 9, 7), (0, 1, 7, 6), (2, 0, 6, 8)])
me_plane_032.use_remesh_preserve_volume = False
me_plane_032.use_remesh_preserve_attributes = False
me_plane_032.use_mirror_vertex_groups = False
me_plane_032.update()
me_plane_033 = bpy.data.meshes.new('Plane.033')
me_plane_033.from_pydata([(-1.0, -1.0, 0.0), (1.0, -1.0, 0.0), (-1.0, 1.0, 0.0), (1.0, 1.0, 0.0), (-1.0, 13.0, 0.0), (1.0, 13.0, 0.0), (-1.0, 13.0, 0.0), (1.0, 13.0, 0.0), (-1.0, -1.0, 7.0), (1.0, -1.0, 7.0), (-1.0, 1.0, 7.0), (1.0, 1.0, 7.0), (-1.0, 13.0, 7.0), (1.0, 13.0, 7.0), (-1.0, 13.0, 7.0), (1.0, 13.0, 7.0)], [], [(0, 2, 3, 1), (2, 4, 5, 3), (4, 6, 7, 5), (8, 9, 11, 10), (10, 11, 13, 12), (12, 13, 15, 14), (5, 7, 15, 13), (6, 4, 12, 14), (7, 6, 14, 15), (3, 5, 13, 11), (4, 2, 10, 12), (1, 3, 11, 9), (0, 1, 9, 8), (2, 0, 8, 10)])
me_plane_033.use_remesh_preserve_volume = False
me_plane_033.use_remesh_preserve_attributes = False
me_plane_033.use_mirror_vertex_groups = False
me_plane_033.update()
me_plane_034 = bpy.data.meshes.new('Plane.034')
me_plane_034.from_pydata([(-1.0, -1.0, 0.0), (1.0, -1.0, 0.0), (-1.0, 1.0, 0.0), (1.0, 1.0, 0.0), (-1.0, 5.0, 0.0), (1.0, 5.0, 0.0), (-1.0, -1.0, 7.0), (1.0, -1.0, 7.0), (-1.0, 1.0, 7.0), (1.0, 1.0, 7.0), (-1.0, 5.0, 7.0), (1.0, 5.0, 7.0)], [], [(0, 2, 3, 1), (2, 4, 5, 3), (6, 7, 9, 8), (8, 9, 11, 10), (3, 5, 11, 9), (4, 2, 8, 10), (5, 4, 10, 11), (1, 3, 9, 7), (0, 1, 7, 6), (2, 0, 6, 8)])
me_plane_034.use_remesh_preserve_volume = False
me_plane_034.use_remesh_preserve_attributes = False
me_plane_034.use_mirror_vertex_groups = False
me_plane_034.update()
me_plane_035 = bpy.data.meshes.new('Plane.035')
me_plane_035.from_pydata([(-1.0, -1.0, 0.0), (1.0, -1.0, 0.0), (-1.0, 1.0, 0.0), (1.0, 1.0, 0.0), (17.0, -1.0, 0.0), (17.0, 1.0, 0.0), (-1.0, -1.0, 7.0), (1.0, -1.0, 7.0), (-1.0, 1.0, 7.0), (1.0, 1.0, 7.0), (17.0, -1.0, 7.0), (17.0, 1.0, 7.0)], [], [(0, 2, 3, 1), (3, 5, 4, 1), (6, 7, 9, 8), (9, 7, 10, 11), (1, 4, 10, 7), (5, 3, 9, 11), (4, 5, 11, 10), (3, 2, 8, 9), (0, 1, 7, 6), (2, 0, 6, 8)])
me_plane_035.use_remesh_preserve_volume = False
me_plane_035.use_remesh_preserve_attributes = False
me_plane_035.use_mirror_vertex_groups = False
me_plane_035.update()
me_plane_036 = bpy.data.meshes.new('Plane.036')
me_plane_036.from_pydata([(-1.0, -1.0, 0.0), (1.0, -1.0, 0.0), (-1.0, 1.0, 0.0), (1.0, 1.0, 0.0), (17.0, -1.0, 0.0), (17.0, 1.0, 0.0), (-1.0, -1.0, 7.0), (1.0, -1.0, 7.0), (-1.0, 1.0, 7.0), (1.0, 1.0, 7.0), (17.0, -1.0, 7.0), (17.0, 1.0, 7.0)], [], [(0, 2, 3, 1), (3, 5, 4, 1), (6, 7, 9, 8), (9, 7, 10, 11), (1, 4, 10, 7), (5, 3, 9, 11), (4, 5, 11, 10), (3, 2, 8, 9), (0, 1, 7, 6), (2, 0, 6, 8)])
me_plane_036.use_remesh_preserve_volume = False
me_plane_036.use_remesh_preserve_attributes = False
me_plane_036.use_mirror_vertex_groups = False
me_plane_036.update()

# ---- objects
ob_plane_002 = bpy.data.objects.new('Plane.002', me_plane)
ob_plane = bpy.data.objects.new('Plane', me_plane_008)
ob_camera = bpy.data.objects.new('Camera', cam_camera_001)
ob_plane_001 = bpy.data.objects.new('Plane.001', me_plane_003)
ob_lamp_002 = bpy.data.objects.new('Lamp.002', light_lamp_001)
ob_lamp_001 = bpy.data.objects.new('Lamp.001', light_lamp)
ob_lamp = bpy.data.objects.new('Lamp', light_spot)
ob_lamp_003 = bpy.data.objects.new('Lamp.003', light_spot_001)
ob_lamp_004 = bpy.data.objects.new('Lamp.004', light_spot_002)
ob_lamp_005 = bpy.data.objects.new('Lamp.005', light_spot_003)
ob_lamp_006 = bpy.data.objects.new('Lamp.006', light_lamp_002)
ob_lamp_007 = bpy.data.objects.new('Lamp.007', light_lamp_003)
ob_lamp_008 = bpy.data.objects.new('Lamp.008', light_spot_004)
ob_plane_003 = bpy.data.objects.new('Plane.003', me_plane_001)
ob_plane_005 = bpy.data.objects.new('Plane.005', me_plane_004)
ob_plane_007 = bpy.data.objects.new('Plane.007', me_plane_006)
ob_plane_008 = bpy.data.objects.new('Plane.008', me_plane_007)
ob_plane_011 = bpy.data.objects.new('Plane.011', me_plane_011)
ob_plane_013 = bpy.data.objects.new('Plane.013', me_plane_013)
ob_plane_009 = bpy.data.objects.new('Plane.009', me_plane_014)
ob_plane_004 = bpy.data.objects.new('Plane.004', me_plane_016)
ob_plane_010 = bpy.data.objects.new('Plane.010', me_plane_017)
ob_plane_012 = bpy.data.objects.new('Plane.012', me_plane_018)
ob_plane_014 = bpy.data.objects.new('Plane.014', me_plane_019)
ob_plane_015 = bpy.data.objects.new('Plane.015', me_plane_020)
ob_plane_016 = bpy.data.objects.new('Plane.016', me_plane_021)
ob_plane_018 = bpy.data.objects.new('Plane.018', me_plane_023)
ob_plane_017 = bpy.data.objects.new('Plane.017', me_plane_024)
ob_plane_019 = bpy.data.objects.new('Plane.019', me_plane_025)
ob_plane_020 = bpy.data.objects.new('Plane.020', me_plane_026)
ob_plane_021 = bpy.data.objects.new('Plane.021', me_plane_027)
ob_plane_023 = bpy.data.objects.new('Plane.023', me_plane_029)
ob_plane_024 = bpy.data.objects.new('Plane.024', me_plane_030)
ob_plane_006 = bpy.data.objects.new('Plane.006', me_plane_032)
ob_plane_022 = bpy.data.objects.new('Plane.022', me_plane_033)
ob_plane_025 = bpy.data.objects.new('Plane.025', me_plane_034)
ob_plane_026 = bpy.data.objects.new('Plane.026', me_plane_035)
ob_plane_027 = bpy.data.objects.new('Plane.027', me_plane_036)

# ---- transforms, parenting, visibility, modifiers, constraints
ob_plane_002.location = (17.5, 6.5, 0.0)
ob_plane_002.scale = (0.5, 0.5, 1.0)
ob_plane_002.lock_location = (False, False, True)
ob_plane_002.lineart.crease_threshold = 0.0
ob_plane.location = (-17.5, 20.5, 0.0)
ob_plane.scale = (0.5921, 0.5921, 1.0)
ob_plane.lock_location = (False, False, True)
ob_plane.lineart.crease_threshold = 0.0
ob_camera.location = (-3.772, 0.3186, 25.69)
ob_camera.rotation_euler = (0.8218, 1.996e-07, -1.109)
ob_camera.lineart.crease_threshold = 0.0
ob_plane_001.location = (5.0, -1.0, 0.0)
ob_plane_001.scale = (22.5, 22.5, 1.0)
ob_plane_001.lineart.crease_threshold = 0.0
ob_lamp_002.location = (15.76, -2.641, 12.08)
ob_lamp_002.rotation_euler = (-1.151, 0.173, -1.885)
ob_lamp_002.lock_rotations_4d = False
ob_lamp_002.empty_display_type = 'ARROWS'
ob_lamp_002.hide_viewport = True
ob_lamp_002.lineart.crease_threshold = 0.0
ob_lamp_001.location = (-4.413, 11.1, 5.98)
ob_lamp_001.lock_rotations_4d = False
ob_lamp_001.empty_display_type = 'ARROWS'
ob_lamp_001.lineart.crease_threshold = 0.0
ob_lamp.location = (14.46, 10.8, 12.85)
ob_lamp.rotation_euler = (0.6503, 0.05522, 1.866)
ob_lamp.lock_rotations_4d = False
ob_lamp.empty_display_type = 'ARROWS'
ob_lamp.color = (0.0, 0.0, 0.0, 0.0)
ob_lamp.lineart.crease_threshold = 0.0
ob_lamp_003.location = (16.52, -0.9687, 7.865)
ob_lamp_003.rotation_euler = (0.6503, 0.05522, 1.866)
ob_lamp_003.lock_rotations_4d = False
ob_lamp_003.empty_display_type = 'ARROWS'
ob_lamp_003.color = (0.0, 0.0, 0.0, 0.0)
ob_lamp_003.lineart.crease_threshold = 0.0
ob_lamp_004.location = (3.97, 2.128, 6.95)
ob_lamp_004.rotation_euler = (0.6503, 0.05522, 1.866)
ob_lamp_004.lock_rotations_4d = False
ob_lamp_004.empty_display_type = 'ARROWS'
ob_lamp_004.color = (0.0, 0.0, 0.0, 0.0)
ob_lamp_004.lineart.crease_threshold = 0.0
ob_lamp_005.location = (-11.11, -9.678, 7.881)
ob_lamp_005.rotation_euler = (0.6503, 0.05522, 1.866)
ob_lamp_005.lock_rotations_4d = False
ob_lamp_005.empty_display_type = 'ARROWS'
ob_lamp_005.color = (0.0, 0.0, 0.0, 0.0)
ob_lamp_005.lineart.crease_threshold = 0.0
ob_lamp_006.location = (-17.91, -3.985, 7.259)
ob_lamp_006.lock_rotations_4d = False
ob_lamp_006.empty_display_type = 'ARROWS'
ob_lamp_006.lineart.crease_threshold = 0.0
ob_lamp_007.location = (-13.21, 11.05, 7.259)
ob_lamp_007.lock_rotations_4d = False
ob_lamp_007.empty_display_type = 'ARROWS'
ob_lamp_007.lineart.crease_threshold = 0.0
ob_lamp_008.location = (8.964, -9.678, 7.881)
ob_lamp_008.rotation_euler = (0.6503, 0.05522, 1.866)
ob_lamp_008.lock_rotations_4d = False
ob_lamp_008.empty_display_type = 'ARROWS'
ob_lamp_008.color = (0.0, 0.0, 0.0, 0.0)
ob_lamp_008.lineart.crease_threshold = 0.0
ob_plane_003.location = (13.5, 19.5, 0.0)
ob_plane_003.scale = (0.5, 0.5, 1.0)
ob_plane_003.lock_location = (False, False, True)
ob_plane_003.lineart.crease_threshold = 0.0
ob_plane_005.location = (7.5, 12.5, 0.0)
ob_plane_005.scale = (0.5, 0.5, 1.0)
ob_plane_005.lock_location = (False, False, True)
ob_plane_005.lineart.crease_threshold = 0.0
ob_plane_007.location = (5.5, 4.5, 0.0)
ob_plane_007.scale = (0.5, 0.5, 1.0)
ob_plane_007.lock_location = (False, False, True)
ob_plane_007.lineart.crease_threshold = 0.0
ob_plane_008.location = (-5.5, 19.5, 0.0)
ob_plane_008.scale = (0.5, 0.5, 1.0)
ob_plane_008.lock_location = (False, False, True)
ob_plane_008.lineart.crease_threshold = 0.0
ob_plane_011.location = (-11.5, 20.5, 0.0)
ob_plane_011.scale = (0.5, 0.4286, 1.0)
ob_plane_011.lock_location = (False, False, True)
ob_plane_011.lineart.crease_threshold = 0.0
ob_plane_013.location = (7.652, 4.5, 0.0)
ob_plane_013.scale = (0.3333, 0.5, 1.0)
ob_plane_013.lock_location = (False, False, True)
ob_plane_013.lineart.crease_threshold = 0.0
ob_plane_009.location = (-1.5, 6.5, 0.0)
ob_plane_009.scale = (0.5, 0.5, 1.0)
ob_plane_009.lock_location = (False, False, True)
ob_plane_009.lineart.crease_threshold = 0.0
ob_plane_004.location = (2.5, 17.5, 0.0)
ob_plane_004.scale = (0.5, 0.5, 1.0)
ob_plane_004.lock_location = (False, False, True)
ob_plane_004.lineart.crease_threshold = 0.0
ob_plane_010.location = (-8.5, 9.5, 0.0)
ob_plane_010.rotation_euler = (0.0, -0.0, -1.571)
ob_plane_010.scale = (0.5, 1.5, 1.0)
ob_plane_010.lock_location = (False, False, True)
ob_plane_010.lineart.crease_threshold = 0.0
ob_plane_012.location = (-0.5, -2.5, 0.0)
ob_plane_012.rotation_euler = (0.0, -0.0, -1.571)
ob_plane_012.scale = (0.5, 1.5, 1.0)
ob_plane_012.lock_location = (False, False, True)
ob_plane_012.lineart.crease_threshold = 0.0
ob_plane_014.location = (-1.5, 3.5, 0.0)
ob_plane_014.scale = (0.5, 0.4286, 1.0)
ob_plane_014.lock_location = (False, False, True)
ob_plane_014.lineart.crease_threshold = 0.0
ob_plane_015.location = (-16.5, 2.5, 0.0)
ob_plane_015.rotation_euler = (0.0, -0.0, -1.571)
ob_plane_015.scale = (0.5, 1.5, 1.0)
ob_plane_015.lock_location = (False, False, True)
ob_plane_015.lineart.crease_threshold = 0.0
ob_plane_016.location = (-9.5, 3.5, 0.0)
ob_plane_016.scale = (0.5, 0.5, 1.0)
ob_plane_016.lock_location = (False, False, True)
ob_plane_016.lineart.crease_threshold = 0.0
ob_plane_018.location = (-16.5, -7.5, 0.0)
ob_plane_018.scale = (0.5, 0.5, 1.0)
ob_plane_018.lock_location = (False, False, True)
ob_plane_018.lineart.crease_threshold = 0.0
ob_plane_017.location = (-9.5, -8.5, 0.0)
ob_plane_017.scale = (0.5, 0.55, 1.0)
ob_plane_017.lock_location = (False, False, True)
ob_plane_017.lineart.crease_threshold = 0.0
ob_plane_019.location = (-11.6, -16.5, 0.0)
ob_plane_019.scale = (0.3889, 0.5, 1.0)
ob_plane_019.lock_location = (False, False, True)
ob_plane_019.lineart.crease_threshold = 0.0
ob_plane_020.location = (-5.5, -10.75, 0.0)
ob_plane_020.scale = (0.5, 0.75, 1.0)
ob_plane_020.lock_location = (False, False, True)
ob_plane_020.lineart.crease_threshold = 0.0
ob_plane_021.location = (6.5, -3.5, 0.0)
ob_plane_021.scale = (0.5, 0.5, 1.0)
ob_plane_021.lock_location = (False, False, True)
ob_plane_021.lineart.crease_threshold = 0.0
ob_plane_023.location = (7.5, -7.5, 0.0)
ob_plane_023.scale = (0.5, 0.5, 1.0)
ob_plane_023.lock_location = (False, False, True)
ob_plane_023.lineart.crease_threshold = 0.0
ob_plane_024.location = (13.5, -15.5, 0.0)
ob_plane_024.scale = (0.5, 0.5714, 1.0)
ob_plane_024.lock_location = (False, False, True)
ob_plane_024.lineart.crease_threshold = 0.0
ob_plane_006.location = (15.02, -3.5, 0.0)
ob_plane_006.rotation_euler = (0.0, -0.0, -1.571)
ob_plane_006.scale = (0.5, 1.0, 1.0)
ob_plane_006.lock_location = (False, False, True)
ob_plane_006.lineart.crease_threshold = 0.0
ob_plane_022.location = (13.5, -7.5, 0.0)
ob_plane_022.scale = (0.5, 0.5, 1.0)
ob_plane_022.lock_location = (False, False, True)
ob_plane_022.lineart.crease_threshold = 0.0
ob_plane_025.location = (15.02, -12.5, 0.0)
ob_plane_025.rotation_euler = (0.0, -0.0, -1.571)
ob_plane_025.scale = (0.5, 1.0, 1.0)
ob_plane_025.lock_location = (False, False, True)
ob_plane_025.lineart.crease_threshold = 0.0
ob_plane_026.location = (4.509, -22.61, 0.0)
ob_plane_026.rotation_euler = (0.0, -0.0, 1.571)
ob_plane_026.scale = (0.3889, 0.5, 1.0)
ob_plane_026.lock_location = (False, False, True)
ob_plane_026.lineart.crease_threshold = 0.0
ob_plane_027.location = (-9.605, -9.5, 0.0)
ob_plane_027.scale = (0.3889, 0.5, 1.0)
ob_plane_027.lock_location = (False, False, True)
ob_plane_027.lineart.crease_threshold = 0.0

# ---- collection membership
col_collection_2.objects.link(ob_plane_002)
col_collection_2.objects.link(ob_plane)
col_collection_2.objects.link(ob_camera)
col_collection_2.objects.link(ob_plane_001)
col_collection_2.objects.link(ob_lamp_002)
col_collection_2.objects.link(ob_lamp_001)
col_collection_2.objects.link(ob_lamp)
col_collection_2.objects.link(ob_lamp_003)
col_collection_2.objects.link(ob_lamp_004)
col_collection_2.objects.link(ob_lamp_005)
col_collection_2.objects.link(ob_lamp_006)
col_collection_2.objects.link(ob_lamp_007)
col_collection_2.objects.link(ob_lamp_008)
col_collection_2.objects.link(ob_plane_003)
col_collection_2.objects.link(ob_plane_005)
col_collection_2.objects.link(ob_plane_007)
col_collection_2.objects.link(ob_plane_008)
col_collection_2.objects.link(ob_plane_011)
col_collection_2.objects.link(ob_plane_013)
col_collection_2.objects.link(ob_plane_009)
col_collection_2.objects.link(ob_plane_004)
col_collection_2.objects.link(ob_plane_010)
col_collection_2.objects.link(ob_plane_012)
col_collection_2.objects.link(ob_plane_014)
col_collection_2.objects.link(ob_plane_015)
col_collection_2.objects.link(ob_plane_016)
col_collection_2.objects.link(ob_plane_018)
col_collection_2.objects.link(ob_plane_017)
col_collection_2.objects.link(ob_plane_019)
col_collection_2.objects.link(ob_plane_020)
col_collection_2.objects.link(ob_plane_021)
col_collection_2.objects.link(ob_plane_023)
col_collection_2.objects.link(ob_plane_024)
col_collection_2.objects.link(ob_plane_006)
col_collection_2.objects.link(ob_plane_022)
col_collection_2.objects.link(ob_plane_025)
col_collection_2.objects.link(ob_plane_026)
col_collection_2.objects.link(ob_plane_027)

# ---- scene / render settings (as saved in the file)
scene.camera = ob_camera
scene.frame_start = 1; scene.frame_end = 250; scene.frame_set(0)
scene.render.engine = 'BLENDER_EEVEE_NEXT'
scene.render.image_settings.color_mode = 'RGB'
scene.render.image_settings.compression = 90
scene.render.resolution_x = 800
scene.render.resolution_y = 600
scene.render.pixel_aspect_x = 100.0
scene.render.pixel_aspect_y = 100.0
scene.render.fps = 25
scene.render.dither_intensity = 0.0
scene.render.film_transparent = True
scene.render.use_compositing = False
scene.render.use_sequencer = False
scene.render.bake_margin = 2
scene.render.bake_bias = 0.0
scene.render.use_stamp_time = False
scene.render.use_stamp_date = False
scene.render.use_stamp_frame = False
scene.render.use_stamp_camera = False
scene.render.use_stamp_scene = False
scene.render.use_stamp_filename = False
scene.render.use_stamp_render_time = False
scene.render.stamp_font_size = 0
scene.cycles.use_denoising = False
scene.cycles.samples = 10
scene.cycles.sampling_pattern = 'TABULATED_SOBOL'
scene.cycles.light_sampling_threshold = 0.0
scene.cycles.use_adaptive_sampling = False
scene.cycles.use_light_tree = False
scene.cycles.blur_glossy = 0.0
scene.cycles.volume_bounces = 1
scene.cycles.pixel_filter_type = 'GAUSSIAN'
scene.cycles.sample_clamp_indirect = 0.0
scene.view_settings.view_transform = 'Standard'
scene.view_settings.exposure = -1.102
scene.view_settings.use_curve_mapping = True
scene.view_settings.curve_mapping.use_clip = True
scene.view_settings.curve_mapping.clip_max_x = 1.0
scene.view_settings.curve_mapping.clip_max_y = 1.0
scene.view_settings.curve_mapping.extend = 'EXTRAPOLATED'
scene.view_settings.curve_mapping.white_level = (1.0, 1.0, 1.0)
_c = scene.view_settings.curve_mapping.curves[0]
while len(_c.points) > 2: _c.points.remove(_c.points[-1])
_c.points[0].location = (0.0, 0.0); _c.points[0].handle_type = 'AUTO'
_c.points[1].location = (1.0, 1.0); _c.points[1].handle_type = 'AUTO'
_c = scene.view_settings.curve_mapping.curves[1]
while len(_c.points) > 2: _c.points.remove(_c.points[-1])
_c.points[0].location = (0.0, 0.0); _c.points[0].handle_type = 'AUTO'
_c.points[1].location = (1.0, 1.0); _c.points[1].handle_type = 'AUTO'
_c = scene.view_settings.curve_mapping.curves[2]
while len(_c.points) > 2: _c.points.remove(_c.points[-1])
_c.points[0].location = (0.0, 0.0); _c.points[0].handle_type = 'AUTO'
_c.points[1].location = (1.0, 1.0); _c.points[1].handle_type = 'AUTO'
_c = scene.view_settings.curve_mapping.curves[3]
while len(_c.points) > 2: _c.points.remove(_c.points[-1])
_c.points[0].location = (0.0, 0.0); _c.points[0].handle_type = 'AUTO'
_c.points[1].location = (1.0, 1.0); _c.points[1].handle_type = 'AUTO'
scene.view_settings.curve_mapping.update()
bpy.context.view_layer.update()
